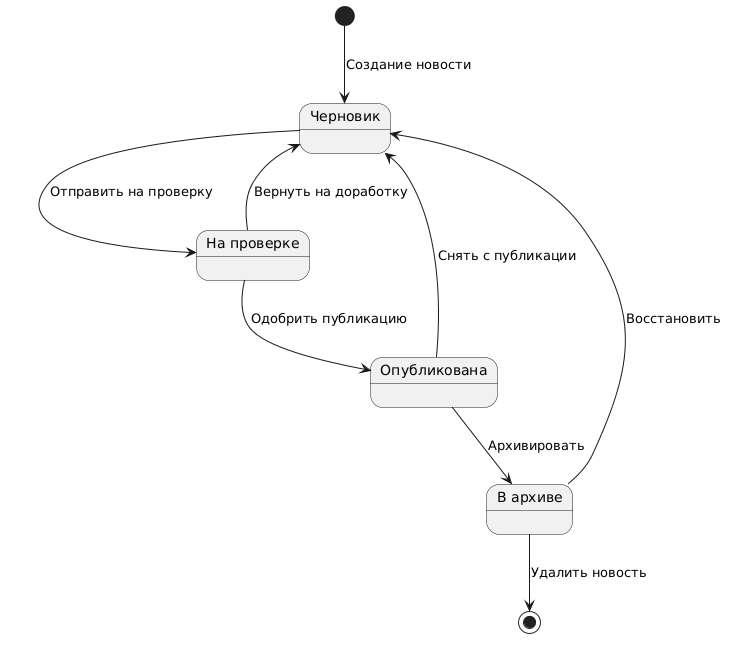

The diagram above was rendered by PlantUML. Its source (embedded in the PNG):
@startuml
[*] --> Draft : Создание новости

state Draft as "Черновик"
state Review as "На проверке"
state Published as "Опубликована"
state Archived as "В архиве"

Draft --> Review : Отправить на проверку
Review --> Draft : Вернуть на доработку
Review --> Published : Одобрить публикацию
Published --> Draft : Снять с публикации
Published --> Archived : Архивировать
Archived --> Draft : Восстановить

Archived --> [*] : Удалить новость
@enduml